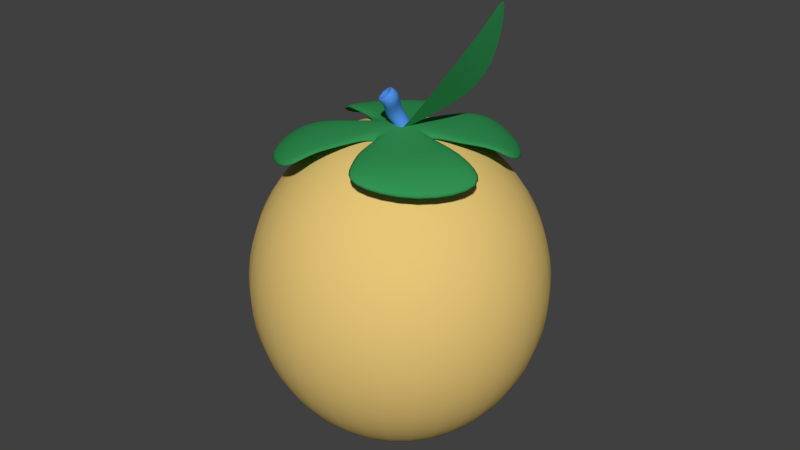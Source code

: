# Source: solarFruit.blend  (saved by Blender 2.74.0; exported with 4.5.12 LTS)
import bpy
from mathutils import Matrix  # noqa: F401  (used for matrix-valued properties, if any)

bpy.ops.wm.read_factory_settings(use_empty=True)
scene = bpy.context.scene
scene.name = 'Scene'

# ---- collections
col_collection_1 = bpy.data.collections.new('Collection 1'); scene.collection.children.link(col_collection_1)

# ---- materials (node trees are filled in below, after node groups)
mat_solarfruit = bpy.data.materials.new('SolarFruit')
mat_solarfruit.alpha_threshold = 0.0
mat_solarfruit.use_transparent_shadow = False
mat_solarfruit.diffuse_color = (0.8, 0.566, 0.1851, 1.0)
mat_solarfruit.roughness = 0.5
mat_solarfruitleaves = bpy.data.materials.new('SolarFruitLeaves')
mat_solarfruitleaves.alpha_threshold = 0.0
mat_solarfruitleaves.use_transparent_shadow = False
mat_solarfruitleaves.diffuse_color = (0.03222, 0.2911, 0.08602, 1.0)
mat_solarfruitleaves.roughness = 0.5
mat_solarfruitstem = bpy.data.materials.new('SolarFruitStem')
mat_solarfruitstem.alpha_threshold = 0.0
mat_solarfruitstem.use_transparent_shadow = False
mat_solarfruitstem.diffuse_color = (0.07743, 0.2825, 0.8, 1.0)
mat_solarfruitstem.roughness = 0.5

# ---- material node trees

# ---- world
world_world = bpy.data.worlds.new('World'); scene.world = world_world
world_world.color = (0.05088, 0.05088, 0.05088)
world_world.use_sun_shadow = False
world_world.sun_shadow_jitter_overblur = 0.0
world_world.cycles.sampling_method = 'MANUAL'
world_world.cycles.sample_map_resolution = 256

# ---- meshes
me_sphere = bpy.data.meshes.new('Sphere')
me_sphere.from_pydata([(-0.3827, 0.0, 0.9239), (-0.7071, 0.0, 0.7071), (-0.9239, 0.0, 0.3827), (-1.0, 0.0, -4.371e-08), (-0.9239, 0.0, -0.3827), (-0.7071, 0.0, -0.7071), (-0.3827, 0.0, -0.9239), (-0.2706, 0.2706, 0.9239), (-0.5, 0.5, 0.7071), (-0.6533, 0.6533, 0.3827), (-0.7071, 0.7071, -4.371e-08), (-0.6533, 0.6533, -0.3827), (-0.5, 0.5, -0.7071), (-0.2706, 0.2706, -0.9239), (-1.485e-07, 0.3827, 0.9239), (-1.634e-07, 0.7071, 0.7071), (-1.634e-07, 0.9239, 0.3827), (-1.336e-07, 1.0, -4.371e-08), (-1.634e-07, 0.9239, -0.3827), (-1.634e-07, 0.7071, -0.7071), (-1.485e-07, 0.3827, -0.9239), (-0.09026, -0.09009, 1.163), (0.2706, 0.2706, 0.9239), (0.5, 0.5, 0.7071), (0.6533, 0.6533, 0.3827), (0.7071, 0.7071, -4.371e-08), (0.6533, 0.6533, -0.3827), (0.5, 0.5, -0.7071), (0.2706, 0.2706, -0.9239), (0.3827, 1.244e-08, 0.9239), (0.7071, 1.244e-08, 0.7071), (0.9239, 4.224e-08, 0.3827), (1.0, 1.244e-08, -4.371e-08), (0.9239, 4.224e-08, -0.3827), (0.7071, 1.244e-08, -0.7071), (0.3827, 1.244e-08, -0.9239), (-1.51e-07, 0.0, -1.0), (0.2706, -0.2706, 0.9239), (0.5, -0.5, 0.7071), (0.6533, -0.6533, 0.3827), (0.7071, -0.7071, -4.371e-08), (0.6533, -0.6533, -0.3827), (0.5, -0.5, -0.7071), (0.2706, -0.2706, -0.9239), (-1.634e-07, -0.3827, 0.9239), (-1.634e-07, -0.7071, 0.7071), (-1.038e-07, -0.9239, 0.3827), (-1.634e-07, -1.0, -4.371e-08), (-1.038e-07, -0.9239, -0.3827), (-1.634e-07, -0.7071, -0.7071), (-1.634e-07, -0.3827, -0.9239), (-0.2706, -0.2706, 0.9239), (-0.5, -0.5, 0.7071), (-0.6533, -0.6533, 0.3827), (-0.7071, -0.7071, -4.371e-08), (-0.6533, -0.6533, -0.3827), (-0.5, -0.5, -0.7071), (-0.2706, -0.2706, -0.9239), (-0.162, -7.637e-09, 0.9288), (-0.1146, 0.1146, 0.9288), (-1.564e-07, 0.162, 0.9288), (-0.02725, 0.04187, 0.9818), (0.1146, 0.1146, 0.9288), (0.162, -2.37e-09, 0.9288), (0.1146, -0.1146, 0.9288), (-1.628e-07, -0.162, 0.9288), (-0.1146, -0.1146, 0.9288), (-0.07549, -0.06009, 1.191), (-0.03984, -0.05572, 1.215), (0.01151, -0.08368, 1.153), (-0.004184, -0.07955, 1.222), (0.01058, -0.1176, 1.207), (-0.004184, -0.1476, 1.179), (-0.03984, -0.152, 1.155), (-0.07549, -0.1281, 1.148), (0.01286, 0.05848, 0.9818), (0.05298, 0.04187, 0.9818), (0.06959, 0.001756, 0.9818), (0.05298, -0.03836, 0.9818), (0.01286, -0.05497, 0.9818), (-0.02725, -0.03836, 0.9818), (-0.04386, 0.001756, 0.9818), (0.6982, -0.1017, 0.8092), (0.5266, -0.4911, 0.7979), (0.1369, -0.6502, 0.861), (0.7099, -0.1085, 0.8645), (0.5384, -0.4978, 0.8532), (0.1487, -0.657, 0.9163), (0.2129, 0.6296, 0.8215), (0.497, 0.497, 0.763), (0.6296, 0.2129, 0.8215), (0.2274, 0.644, 0.8589), (0.5114, 0.5114, 0.8004), (0.644, 0.2274, 0.8589), (-0.602, 0.1577, 0.825), (-0.4619, 0.4619, 0.7661), (-0.1577, 0.602, 0.825), (-0.6166, 0.1722, 0.8656), (-0.4764, 0.4764, 0.8066), (-0.1722, 0.6166, 0.8656), (-0.2571, -0.6374, 0.8134), (-0.5531, -0.4963, 0.7627), (-0.681, -0.1922, 0.82), (-0.6709, -0.1863, 0.7772), (-0.2672, -0.6433, 0.8562), (-0.5632, -0.5021, 0.8055), (0.0535, 0.3869, 0.9541), (0.2892, 0.2892, 0.9541), (0.3869, 0.0535, 0.9541), (0.3869, 0.0535, 0.92), (0.0535, 0.3869, 0.92), (0.2892, 0.2892, 0.92), (0.3442, 0.004023, 0.9549), (0.2422, -0.2422, 0.9549), (-0.004023, -0.3442, 0.9549), (-0.004023, -0.3442, 0.9192), (0.3442, 0.004023, 0.9192), (0.2422, -0.2422, 0.9192), (-0.1027, -0.3874, 0.9516), (-0.304, -0.304, 0.9516), (-0.3874, -0.1027, 0.9516), (-0.1027, -0.3874, 0.9225), (-0.3874, -0.1027, 0.9225), (-0.304, -0.304, 0.9225), (-0.4223, 0.06888, 0.9551), (-0.3188, 0.3188, 0.9551), (-0.06888, 0.4223, 0.9551), (-0.06888, 0.4223, 0.919), (-0.4223, 0.06888, 0.919), (-0.3188, 0.3188, 0.919), (0.3951, -0.3728, 0.949), (0.07382, -0.5014, 0.949), (0.07382, -0.5014, 0.9027), (0.3951, -0.3728, 0.9027), (0.5313, -0.05465, 0.949), (0.5313, -0.05465, 0.9027), (-0.4443, -0.4093, 0.9033), (-0.5449, -0.1536, 0.9106), (-0.4393, -0.4063, 0.8674), (-0.1957, -0.5215, 0.9287), (-0.1906, -0.5186, 0.8927), (-0.5398, -0.1507, 0.8746), (-0.4134, 0.4134, 0.9056), (-0.1363, 0.5352, 0.9351), (-0.129, 0.5279, 0.8968), (-0.4061, 0.4061, 0.8673), (-0.5352, 0.1363, 0.9351), (-0.5279, 0.129, 0.8968), (0.4143, 0.4143, 0.9144), (0.5295, 0.1544, 0.9436), (0.5222, 0.1472, 0.9079), (0.4071, 0.4071, 0.8786), (0.1544, 0.5295, 0.9436), (0.1472, 0.5222, 0.9079), (-0.02725, 0.04187, 0.9818), (0.01286, 0.05848, 0.9818), (0.05298, 0.04187, 0.9818), (0.06959, 0.001756, 0.9818), (0.05298, -0.03836, 0.9818), (0.01286, -0.05497, 0.9818), (-0.02725, -0.03836, 0.9818), (-0.04386, 0.001756, 0.9818), (0.1036, 0.04155, 1.006), (0.1092, -0.0125, 1.054), (0.377, 0.2629, 1.203), (0.4048, -0.006743, 1.441), (0.4346, 0.3216, 1.524), (0.4463, 0.2085, 1.624), (0.4206, 0.3499, 1.708), (-0.01886, -0.0345, 1.15), (0.01679, -0.03013, 1.174), (0.05245, -0.05396, 1.181), (0.06721, -0.09202, 1.166), (0.05245, -0.122, 1.138), (0.01679, -0.1264, 1.114), (-0.01886, -0.1026, 1.107), (-0.03363, -0.0645, 1.122), (-0.04386, 0.001756, 0.986), (-0.02725, 0.04187, 0.986), (0.01286, 0.05848, 0.986), (0.05298, 0.04187, 0.986), (0.06959, 0.001756, 0.986), (0.05298, -0.03836, 0.986), (0.01286, -0.05497, 0.986), (-0.02725, -0.03836, 0.986), (-0.07557, 0.01136, 1.076), (-0.03769, 0.02059, 1.093), (0.000192, 0.001626, 1.092), (0.01588, -0.03442, 1.074), (0.000192, -0.06644, 1.049), (-0.03769, -0.07567, 1.033), (-0.07557, -0.05671, 1.034), (-0.09126, -0.02066, 1.052)], [], [(6, 5, 12, 13), (5, 4, 11, 12), (4, 3, 10, 11), (3, 2, 9, 10), (2, 1, 8, 9), (1, 0, 7, 8), (13, 12, 19, 20), (12, 11, 18, 19), (11, 10, 17, 18), (10, 9, 16, 17), (9, 8, 15, 16), (8, 7, 14, 15), (20, 19, 27, 28), (19, 18, 26, 27), (18, 17, 25, 26), (17, 16, 24, 25), (16, 15, 23, 24), (15, 14, 22, 23), (28, 27, 34, 35), (27, 26, 33, 34), (26, 25, 32, 33), (25, 24, 31, 32), (24, 23, 30, 31), (23, 22, 29, 30), (35, 34, 42, 43), (34, 33, 41, 42), (33, 32, 40, 41), (32, 31, 39, 40), (31, 30, 38, 39), (30, 29, 37, 38), (43, 42, 49, 50), (42, 41, 48, 49), (41, 40, 47, 48), (40, 39, 46, 47), (39, 38, 45, 46), (38, 37, 44, 45), (50, 49, 56, 57), (49, 48, 55, 56), (48, 47, 54, 55), (47, 46, 53, 54), (46, 45, 52, 53), (45, 44, 51, 52), (36, 6, 13), (7, 0, 58, 59), (36, 13, 20), (14, 7, 59, 60), (36, 20, 28), (22, 14, 60, 62), (36, 28, 35), (29, 22, 62, 63), (36, 35, 43), (37, 29, 63, 64), (36, 43, 50), (44, 37, 64, 65), (36, 50, 57), (51, 44, 65, 66), (36, 57, 6), (57, 56, 5, 6), (56, 55, 4, 5), (55, 54, 3, 4), (54, 53, 2, 3), (53, 52, 1, 2), (52, 51, 0, 1), (0, 51, 66, 58), (169, 176, 21, 67), (170, 169, 67, 68), (171, 170, 68, 70), (172, 171, 70, 71), (173, 172, 71, 72), (174, 173, 72, 73), (175, 174, 73, 74), (176, 175, 74, 21), (21, 69, 67), (67, 69, 68), (68, 69, 70), (70, 69, 71), (71, 69, 72), (72, 69, 73), (73, 69, 74), (74, 69, 21), (136, 137, 102, 105), (139, 136, 105, 104), (130, 131, 87, 86), (134, 130, 86, 85), (148, 149, 93, 92), (152, 148, 92, 91), (142, 143, 99, 98), (146, 142, 98, 97), (84, 83, 86, 87), (83, 82, 85, 86), (131, 132, 84, 87), (135, 134, 85, 82), (132, 133, 83, 84), (133, 135, 82, 83), (90, 89, 92, 93), (89, 88, 91, 92), (149, 150, 90, 93), (153, 152, 91, 88), (150, 151, 89, 90), (151, 153, 88, 89), (96, 95, 98, 99), (95, 94, 97, 98), (143, 144, 96, 99), (147, 146, 97, 94), (144, 145, 95, 96), (145, 147, 94, 95), (103, 101, 105, 102), (101, 100, 104, 105), (140, 139, 104, 100), (141, 138, 101, 103), (137, 141, 103, 102), (138, 140, 100, 101), (62, 60, 110, 111), (63, 62, 111, 109), (60, 75, 106, 110), (77, 63, 109, 108), (75, 76, 107, 106), (76, 77, 108, 107), (64, 63, 116, 117), (65, 64, 117, 115), (63, 77, 112, 116), (79, 65, 115, 114), (77, 78, 113, 112), (78, 79, 114, 113), (66, 65, 121, 123), (81, 58, 122, 120), (58, 66, 123, 122), (65, 79, 118, 121), (79, 80, 119, 118), (80, 81, 120, 119), (59, 58, 128, 129), (60, 59, 129, 127), (58, 81, 124, 128), (75, 60, 127, 126), (81, 61, 125, 124), (61, 75, 126, 125), (117, 116, 135, 133), (115, 117, 133, 132), (116, 112, 134, 135), (114, 115, 132, 131), (112, 113, 130, 134), (113, 114, 131, 130), (123, 121, 140, 138), (120, 122, 141, 137), (122, 123, 138, 141), (121, 118, 139, 140), (118, 119, 136, 139), (119, 120, 137, 136), (129, 128, 147, 145), (127, 129, 145, 144), (128, 124, 146, 147), (126, 127, 144, 143), (124, 125, 142, 146), (125, 126, 143, 142), (111, 110, 153, 151), (109, 111, 151, 150), (110, 106, 152, 153), (108, 109, 150, 149), (106, 107, 148, 152), (107, 108, 149, 148), (81, 80, 160, 161), (80, 79, 159, 160), (79, 78, 158, 159), (78, 77, 157, 158), (77, 76, 156, 157), (76, 75, 155, 156), (75, 61, 154, 155), (61, 81, 161, 154), (158, 157, 162, 163), (163, 162, 164, 165), (165, 164, 166, 167), (167, 166, 168), (192, 191, 175, 176), (191, 190, 174, 175), (190, 189, 173, 174), (189, 188, 172, 173), (188, 187, 171, 172), (187, 186, 170, 171), (186, 185, 169, 170), (185, 192, 176, 169), (154, 161, 177, 178), (155, 154, 178, 179), (156, 155, 179, 180), (157, 156, 180, 181), (158, 157, 181, 182), (159, 158, 182, 183), (160, 159, 183, 184), (161, 160, 184, 177), (178, 177, 192, 185), (179, 178, 185, 186), (180, 179, 186, 187), (181, 180, 187, 188), (182, 181, 188, 189), (183, 182, 189, 190), (184, 183, 190, 191), (177, 184, 191, 192)])
me_sphere.polygons.foreach_set('use_smooth', [True] * 196)
me_sphere.polygons.foreach_set('material_index', [0, 0, 0, 0, 0, 0, 0, 0, 0, 0, 0, 0, 0, 0, 0, 0, 0, 0, 0, 0, 0, 0, 0, 0, 0, 0, 0, 0, 0, 0, 0, 0, 0, 0, 0, 0, 0, 0, 0, 0, 0, 0, 0, 0, 0, 0, 0, 0, 0, 0, 0, 0, 0, 0, 0, 0, 0, 0, 0, 0, 0, 0, 0, 0, 2, 2, 2, 2, 2, 2, 2, 2, 2, 2, 2, 2, 2, 2, 2, 2, 1, 1, 1, 1, 1, 1, 1, 1, 1, 1, 1, 1, 1, 1, 1, 1, 1, 1, 1, 1, 1, 1, 1, 1, 1, 1, 1, 1, 1, 1, 1, 1, 1, 1, 1, 1, 1, 1, 1, 1, 1, 1, 1, 1, 1, 1, 1, 1, 1, 1, 1, 1, 1, 1, 1, 1, 1, 1, 1, 1, 1, 1, 1, 1, 1, 1, 1, 1, 1, 1, 1, 1, 1, 1, 1, 1, 1, 1, 1, 1, 1, 1, 1, 1, 1, 1, 1, 1, 1, 1, 1, 1, 2, 2, 2, 2, 2, 2, 2, 2, 2, 2, 2, 2, 2, 2, 2, 2, 2, 2, 2, 2, 2, 2, 2, 2])
me_sphere.materials.append(mat_solarfruit)
me_sphere.materials.append(mat_solarfruitleaves)
me_sphere.materials.append(mat_solarfruitstem)
me_sphere.use_remesh_preserve_volume = False
me_sphere.use_remesh_preserve_attributes = False
me_sphere.use_mirror_vertex_groups = False
me_sphere.update()

# ---- objects
ob_sphere = bpy.data.objects.new('Sphere', me_sphere)

# ---- transforms, parenting, visibility, modifiers, constraints
ob_sphere.location = (0.0, 0.0, 0.0)
ob_sphere.lineart.crease_threshold = 0.0
_m = ob_sphere.modifiers.new('Subsurf', 'SUBSURF')
_m.uv_smooth = 'PRESERVE_CORNERS'
_m.quality = 2
_m.show_only_control_edges = False

# ---- collection membership
col_collection_1.objects.link(ob_sphere)

# ---- scene / render settings (as saved in the file)
scene.frame_start = 1; scene.frame_end = 250; scene.frame_set(1)
scene.render.engine = 'BLENDER_EEVEE_NEXT'
scene.render.resolution_percentage = 50
scene.render.dither_intensity = 0.0
scene.cycles.use_denoising = False
scene.cycles.samples = 10
scene.cycles.sampling_pattern = 'TABULATED_SOBOL'
scene.cycles.light_sampling_threshold = 0.0
scene.cycles.use_adaptive_sampling = False
scene.cycles.use_light_tree = False
scene.cycles.blur_glossy = 0.0
scene.cycles.pixel_filter_type = 'GAUSSIAN'
scene.cycles.sample_clamp_indirect = 0.0
scene.view_settings.view_transform = 'Standard'
bpy.context.view_layer.update()

# ---- added for rendering (the .blend has no active camera and no usable light): camera, sun
cam_auto = bpy.data.cameras.new('AutoCamera')
cam_auto.lens = 50.0
cam_auto.sensor_width = 36.0
cam_auto.clip_end = 1000.0
ob_auto_camera = bpy.data.objects.new('AutoCamera', cam_auto)
scene.collection.objects.link(ob_auto_camera)
ob_auto_camera.location = (3.62307, -4.34769, 3.25254)
ob_auto_camera.rotation_euler = (1.09748, -7.21219e-08, 0.694738)
scene.camera = ob_auto_camera
light_auto_sun = bpy.data.lights.new('AutoSun', 'SUN')
light_auto_sun.energy = 3.0
light_auto_sun.angle = 0.0523599
ob_auto_sun = bpy.data.objects.new('AutoSun', light_auto_sun)
scene.collection.objects.link(ob_auto_sun)
ob_auto_sun.rotation_euler = (0.872665, 0.174533, 0.523599)
bpy.context.view_layer.update()
